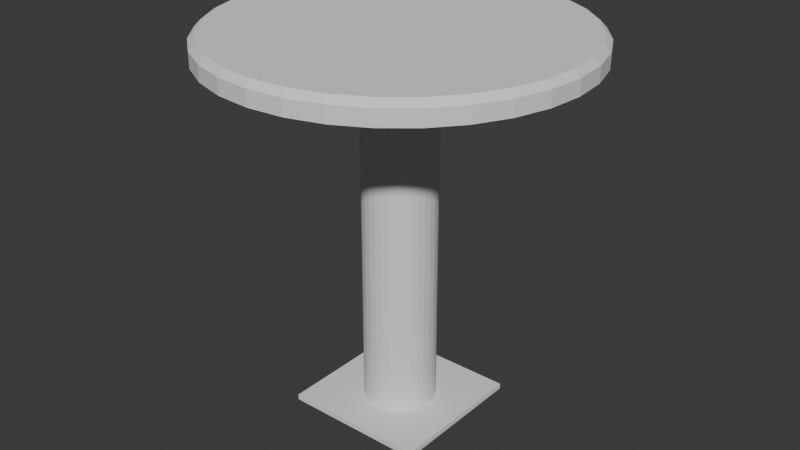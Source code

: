 # Source: DamnPrettyChair.blend  (saved by Blender 4.5.90; exported with 4.5.12 LTS)
import bpy
from mathutils import Matrix  # noqa: F401  (used for matrix-valued properties, if any)

bpy.ops.wm.read_factory_settings(use_empty=True)
scene = bpy.context.scene
scene.name = 'Scene'

# ---- collections
col_collection = bpy.data.collections.new('Collection'); scene.collection.children.link(col_collection)

# ---- world
world_world = bpy.data.worlds.new('World'); scene.world = world_world
world_world.use_nodes = True; world_world.node_tree.nodes.clear()
_N = world_world.node_tree.nodes; _L = world_world.node_tree.links
n0 = _N.new('ShaderNodeOutputWorld'); n0.name = 'World Output'; n0.location = (200, 100)
n1 = _N.new('ShaderNodeBackground'); n1.name = 'Background'; n1.location = (-200, 100)
n1.inputs[0].default_value = (0.05088, 0.05088, 0.05088, 1.0)
_L.new(n1.outputs[0], n0.inputs[0])
n0.is_active_output = True
world_world.color = (0.05088, 0.05088, 0.05088)
world_world.sun_shadow_jitter_overblur = 0.0

# ---- meshes
me_cylinder = bpy.data.meshes.new('Cylinder')
me_cylinder.from_pydata([(0.0, 0.05, -0.25), (0.0, 0.05, 0.25), (0.009755, 0.04904, -0.25), (0.009755, 0.04904, 0.25), (0.01913, 0.04619, -0.25), (0.01913, 0.04619, 0.25), (0.02778, 0.04157, -0.25), (0.02778, 0.04157, 0.25), (0.03536, 0.03536, -0.25), (0.03536, 0.03536, 0.25), (0.04157, 0.02778, -0.25), (0.04157, 0.02778, 0.25), (0.04619, 0.01913, -0.25), (0.04619, 0.01913, 0.25), (0.04904, 0.009755, -0.25), (0.04904, 0.009755, 0.25), (0.05, 0.0, -0.25), (0.05, 0.0, 0.25), (0.04904, -0.009755, -0.25), (0.04904, -0.009755, 0.25), (0.04619, -0.01913, -0.25), (0.04619, -0.01913, 0.25), (0.04157, -0.02778, -0.25), (0.04157, -0.02778, 0.25), (0.03536, -0.03536, -0.25), (0.03536, -0.03536, 0.25), (0.02778, -0.04157, -0.25), (0.02778, -0.04157, 0.25), (0.01913, -0.04619, -0.25), (0.01913, -0.04619, 0.25), (0.009755, -0.04904, -0.25), (0.009755, -0.04904, 0.25), (0.0, -0.05, -0.25), (0.0, -0.05, 0.25), (-0.009755, -0.04904, -0.25), (-0.009755, -0.04904, 0.25), (-0.01913, -0.04619, -0.25), (-0.01913, -0.04619, 0.25), (-0.02778, -0.04157, -0.25), (-0.02778, -0.04157, 0.25), (-0.03536, -0.03536, -0.25), (-0.03536, -0.03536, 0.25), (-0.04157, -0.02778, -0.25), (-0.04157, -0.02778, 0.25), (-0.04619, -0.01913, -0.25), (-0.04619, -0.01913, 0.25), (-0.04904, -0.009755, -0.25), (-0.04904, -0.009755, 0.25), (-0.05, 0.0, -0.25), (-0.05, 0.0, 0.25), (-0.04904, 0.009755, -0.25), (-0.04904, 0.009755, 0.25), (-0.04619, 0.01913, -0.25), (-0.04619, 0.01913, 0.25), (-0.04157, 0.02778, -0.25), (-0.04157, 0.02778, 0.25), (-0.03536, 0.03536, -0.25), (-0.03536, 0.03536, 0.25), (-0.02778, 0.04157, -0.25), (-0.02778, 0.04157, 0.25), (-0.01913, 0.04619, -0.25), (-0.01913, 0.04619, 0.25), (-0.009755, 0.04904, -0.25), (-0.009755, 0.04904, 0.25), (0.0, 0.25, 0.2504), (-0.04877, 0.2452, 0.2504), (-0.09567, 0.231, 0.2504), (-0.1389, 0.2079, 0.2504), (-0.1768, 0.1768, 0.2504), (-0.2079, 0.1389, 0.2504), (-0.231, 0.09567, 0.2504), (-0.2452, 0.04877, 0.2504), (-0.25, 0.0, 0.2504), (-0.2452, -0.04877, 0.2504), (-0.231, -0.09567, 0.2504), (-0.2079, -0.1389, 0.2504), (-0.1768, -0.1768, 0.2504), (-0.1389, -0.2079, 0.2504), (-0.09567, -0.231, 0.2504), (-0.04877, -0.2452, 0.2504), (0.0, -0.25, 0.2504), (0.04877, -0.2452, 0.2504), (0.09567, -0.231, 0.2504), (0.1389, -0.2079, 0.2504), (0.1768, -0.1768, 0.2504), (0.2079, -0.1389, 0.2504), (0.231, -0.09567, 0.2504), (0.2452, -0.04877, 0.2504), (0.25, 0.0, 0.2504), (0.2452, 0.04877, 0.2504), (0.231, 0.09567, 0.2504), (0.2079, 0.1389, 0.2504), (0.1768, 0.1768, 0.2504), (0.1389, 0.2079, 0.2504), (0.09567, 0.231, 0.2504), (0.04877, 0.2452, 0.2504), (-0.04709, 0.2367, 0.2801), (-0.04877, 0.2452, 0.2715), (-7.563e-10, 0.25, 0.2715), (-1.048e-09, 0.2414, 0.2801), (-0.09237, 0.223, 0.2801), (-0.09567, 0.231, 0.2715), (-0.1341, 0.2007, 0.2801), (-0.1389, 0.2079, 0.2715), (-0.1707, 0.1707, 0.2801), (-0.1768, 0.1768, 0.2715), (-0.2007, 0.1341, 0.2801), (-0.2079, 0.1389, 0.2715), (-0.223, 0.09237, 0.2801), (-0.231, 0.09567, 0.2715), (-0.2367, 0.04709, 0.2801), (-0.2452, 0.04877, 0.2715), (-0.2414, 0.0, 0.2801), (-0.25, 0.0, 0.2715), (-0.2367, -0.04709, 0.2801), (-0.2452, -0.04877, 0.2715), (-0.223, -0.09237, 0.2801), (-0.231, -0.09567, 0.2715), (-0.2007, -0.1341, 0.2801), (-0.2079, -0.1389, 0.2715), (-0.1707, -0.1707, 0.2801), (-0.1768, -0.1768, 0.2715), (-0.1341, -0.2007, 0.2801), (-0.1389, -0.2079, 0.2715), (-0.09237, -0.223, 0.2801), (-0.09567, -0.231, 0.2715), (-0.04709, -0.2367, 0.2801), (-0.04877, -0.2452, 0.2715), (-1.048e-09, -0.2414, 0.2801), (-7.563e-10, -0.25, 0.2715), (0.04709, -0.2367, 0.2801), (0.04877, -0.2452, 0.2715), (0.09237, -0.223, 0.2801), (0.09567, -0.231, 0.2715), (0.1341, -0.2007, 0.2801), (0.1389, -0.2079, 0.2715), (0.1707, -0.1707, 0.2801), (0.1768, -0.1768, 0.2715), (0.2007, -0.1341, 0.2801), (0.2079, -0.1389, 0.2715), (0.223, -0.09237, 0.2801), (0.231, -0.09567, 0.2715), (0.2367, -0.04709, 0.2801), (0.2452, -0.04877, 0.2715), (0.2414, 0.0, 0.2801), (0.25, 0.0, 0.2715), (0.2367, 0.04709, 0.2801), (0.2452, 0.04877, 0.2715), (0.223, 0.09237, 0.2801), (0.231, 0.09567, 0.2715), (0.2007, 0.1341, 0.2801), (0.2079, 0.1389, 0.2715), (0.1707, 0.1707, 0.2801), (0.1768, 0.1768, 0.2715), (0.1341, 0.2007, 0.2801), (0.1389, 0.2079, 0.2715), (0.09237, 0.223, 0.2801), (0.09567, 0.231, 0.2715), (0.04709, 0.2367, 0.2801), (0.04877, 0.2452, 0.2715)], [], [(0, 1, 3, 2), (2, 3, 5, 4), (4, 5, 7, 6), (6, 7, 9, 8), (8, 9, 11, 10), (10, 11, 13, 12), (12, 13, 15, 14), (14, 15, 17, 16), (16, 17, 19, 18), (18, 19, 21, 20), (20, 21, 23, 22), (22, 23, 25, 24), (24, 25, 27, 26), (26, 27, 29, 28), (28, 29, 31, 30), (30, 31, 33, 32), (32, 33, 35, 34), (34, 35, 37, 36), (36, 37, 39, 38), (38, 39, 41, 40), (40, 41, 43, 42), (42, 43, 45, 44), (44, 45, 47, 46), (46, 47, 49, 48), (48, 49, 51, 50), (50, 51, 53, 52), (52, 53, 55, 54), (54, 55, 57, 56), (56, 57, 59, 58), (58, 59, 61, 60), (3, 1, 63, 61, 59, 57, 55, 53, 51, 49, 47, 45, 43, 41, 39, 37, 35, 33, 31, 29, 27, 25, 23, 21, 19, 17, 15, 13, 11, 9, 7, 5), (60, 61, 63, 62), (62, 63, 1, 0), (0, 2, 4, 6, 8, 10, 12, 14, 16, 18, 20, 22, 24, 26, 28, 30, 32, 34, 36, 38, 40, 42, 44, 46, 48, 50, 52, 54, 56, 58, 60, 62), (64, 95, 94, 93, 92, 91, 90, 89, 88, 87, 86, 85, 84, 83, 82, 81, 80, 79, 78, 77, 76, 75, 74, 73, 72, 71, 70, 69, 68, 67, 66, 65), (99, 158, 159, 98), (158, 156, 157, 159), (156, 154, 155, 157), (154, 152, 153, 155), (152, 150, 151, 153), (150, 148, 149, 151), (148, 146, 147, 149), (146, 144, 145, 147), (144, 142, 143, 145), (142, 140, 141, 143), (140, 138, 139, 141), (138, 136, 137, 139), (136, 134, 135, 137), (134, 132, 133, 135), (132, 130, 131, 133), (130, 128, 129, 131), (128, 126, 127, 129), (126, 124, 125, 127), (124, 122, 123, 125), (122, 120, 121, 123), (120, 118, 119, 121), (118, 116, 117, 119), (116, 114, 115, 117), (114, 112, 113, 115), (112, 110, 111, 113), (110, 108, 109, 111), (108, 106, 107, 109), (106, 104, 105, 107), (104, 102, 103, 105), (102, 100, 101, 103), (100, 96, 97, 101), (96, 99, 98, 97), (99, 96, 100, 102, 104, 106, 108, 110, 112, 114, 116, 118, 120, 122, 124, 126, 128, 130, 132, 134, 136, 138, 140, 142, 144, 146, 148, 150, 152, 154, 156, 158), (64, 65, 97, 98), (65, 66, 101, 97), (95, 64, 98, 159), (66, 67, 103, 101), (67, 68, 105, 103), (68, 69, 107, 105), (69, 70, 109, 107), (70, 71, 111, 109), (71, 72, 113, 111), (72, 73, 115, 113), (73, 74, 117, 115), (74, 75, 119, 117), (75, 76, 121, 119), (76, 77, 123, 121), (77, 78, 125, 123), (78, 79, 127, 125), (79, 80, 129, 127), (80, 81, 131, 129), (81, 82, 133, 131), (82, 83, 135, 133), (83, 84, 137, 135), (84, 85, 139, 137), (85, 86, 141, 139), (86, 87, 143, 141), (87, 88, 145, 143), (88, 89, 147, 145), (89, 90, 149, 147), (90, 91, 151, 149), (91, 92, 153, 151), (92, 93, 155, 153), (93, 94, 157, 155), (94, 95, 159, 157)])
_uv = me_cylinder.uv_layers.new(name='UVMap')
_uv.uv.foreach_set('vector', [1.0, 0.5, 1.0, 1.0, 0.9688, 1.0, 0.9688, 0.5, 0.9688, 0.5, 0.9688, 1.0, 0.9375, 1.0, 0.9375, 0.5, 0.9375, 0.5, 0.9375, 1.0, 0.9062, 1.0, 0.9062, 0.5, 0.9062, 0.5, 0.9062, 1.0, 0.875, 1.0, 0.875, 0.5, 0.875, 0.5, 0.875, 1.0, 0.8438, 1.0, 0.8438, 0.5, 0.8438, 0.5, 0.8438, 1.0, 0.8125, 1.0, 0.8125, 0.5, 0.8125, 0.5, 0.8125, 1.0, 0.7812, 1.0, 0.7812, 0.5, 0.7812, 0.5, 0.7812, 1.0, 0.75, 1.0, 0.75, 0.5, 0.75, 0.5, 0.75, 1.0, 0.7188, 1.0, 0.7188, 0.5, 0.7188, 0.5, 0.7188, 1.0, 0.6875, 1.0, 0.6875, 0.5, 0.6875, 0.5, 0.6875, 1.0, 0.6562, 1.0, 0.6562, 0.5, 0.6562, 0.5, 0.6562, 1.0, 0.625, 1.0, 0.625, 0.5, 0.625, 0.5, 0.625, 1.0, 0.5938, 1.0, 0.5938, 0.5, 0.5938, 0.5, 0.5938, 1.0, 0.5625, 1.0, 0.5625, 0.5, 0.5625, 0.5, 0.5625, 1.0, 0.5312, 1.0, 0.5312, 0.5, 0.5312, 0.5, 0.5312, 1.0, 0.5, 1.0, 0.5, 0.5, 0.5, 0.5, 0.5, 1.0, 0.4688, 1.0, 0.4688, 0.5, 0.4688, 0.5, 0.4688, 1.0, 0.4375, 1.0, 0.4375, 0.5, 0.4375, 0.5, 0.4375, 1.0, 0.4062, 1.0, 0.4062, 0.5, 0.4062, 0.5, 0.4062, 1.0, 0.375, 1.0, 0.375, 0.5, 0.375, 0.5, 0.375, 1.0, 0.3438, 1.0, 0.3438, 0.5, 0.3438, 0.5, 0.3438, 1.0, 0.3125, 1.0, 0.3125, 0.5, 0.3125, 0.5, 0.3125, 1.0, 0.2812, 1.0, 0.2812, 0.5, 0.2812, 0.5, 0.2812, 1.0, 0.25, 1.0, 0.25, 0.5, 0.25, 0.5, 0.25, 1.0, 0.2188, 1.0, 0.2188, 0.5, 0.2188, 0.5, 0.2188, 1.0, 0.1875, 1.0, 0.1875, 0.5, 0.1875, 0.5, 0.1875, 1.0, 0.1562, 1.0, 0.1562, 0.5, 0.1562, 0.5, 0.1562, 1.0, 0.125, 1.0, 0.125, 0.5, 0.125, 0.5, 0.125, 1.0, 0.09375, 1.0, 0.09375, 0.5, 0.09375, 0.5, 0.09375, 1.0, 0.0625, 1.0, 0.0625, 0.5, 0.2968, 0.4854, 0.25, 0.49, 0.2032, 0.4854, 0.1582, 0.4717, 0.1167, 0.4496, 0.08029, 0.4197, 0.05045, 0.3833, 0.02827, 0.3418, 0.01461, 0.2968, 0.01, 0.25, 0.01461, 0.2032, 0.02827, 0.1582, 0.05045, 0.1167, 0.08029, 0.08029, 0.1167, 0.05045, 0.1582, 0.02827, 0.2032, 0.01461, 0.25, 0.01, 0.2968, 0.01461, 0.3418, 0.02827, 0.3833, 0.05045, 0.4197, 0.08029, 0.4496, 0.1167, 0.4717, 0.1582, 0.4854, 0.2032, 0.49, 0.25, 0.4854, 0.2968, 0.4717, 0.3418, 0.4496, 0.3833, 0.4197, 0.4197, 0.3833, 0.4496, 0.3418, 0.4717, 0.0625, 0.5, 0.0625, 1.0, 0.03125, 1.0, 0.03125, 0.5, 0.03125, 0.5, 0.03125, 1.0, 0.0, 1.0, 0.0, 0.5, 0.75, 0.49, 0.7968, 0.4854, 0.8418, 0.4717, 0.8833, 0.4496, 0.9197, 0.4197, 0.9496, 0.3833, 0.9717, 0.3418, 0.9854, 0.2968, 0.99, 0.25, 0.9854, 0.2032, 0.9717, 0.1582, 0.9496, 0.1167, 0.9197, 0.08029, 0.8833, 0.05045, 0.8418, 0.02827, 0.7968, 0.01461, 0.75, 0.01, 0.7032, 0.01461, 0.6582, 0.02827, 0.6167, 0.05045, 0.5803, 0.08029, 0.5504, 0.1167, 0.5283, 0.1582, 0.5146, 0.2032, 0.51, 0.25, 0.5146, 0.2968, 0.5283, 0.3418, 0.5504, 0.3833, 0.5803, 0.4197, 0.6167, 0.4496, 0.6582, 0.4717, 0.7032, 0.4854, 0.5, 1.0, 0.5975, 0.9904, 0.6913, 0.9619, 0.7778, 0.9157, 0.8536, 0.8536, 0.9157, 0.7778, 0.9619, 0.6913, 0.9904, 0.5975, 1.0, 0.5, 0.9904, 0.4025, 0.9619, 0.3087, 0.9157, 0.2222, 0.8536, 0.1464, 0.7778, 0.08427, 0.6913, 0.03806, 0.5975, 0.009607, 0.5, 0.0, 0.4025, 0.009607, 0.3087, 0.03806, 0.2222, 0.08427, 0.1464, 0.1464, 0.08427, 0.2222, 0.03806, 0.3087, 0.009607, 0.4025, 0.0, 0.5, 0.009607, 0.5975, 0.03806, 0.6913, 0.08427, 0.7778, 0.1464, 0.8536, 0.2222, 0.9157, 0.3087, 0.9619, 0.4025, 0.9904, 0.5, 0.9828, 0.5942, 0.9735, 0.5975, 0.9904, 0.5, 1.0, 0.5942, 0.9735, 0.6847, 0.946, 0.6913, 0.9619, 0.5975, 0.9904, 0.6847, 0.946, 0.7682, 0.9014, 0.7778, 0.9157, 0.6913, 0.9619, 0.7682, 0.9014, 0.8414, 0.8414, 0.8536, 0.8536, 0.7778, 0.9157, 0.8414, 0.8414, 0.9014, 0.7682, 0.9157, 0.7778, 0.8536, 0.8536, 0.9014, 0.7682, 0.946, 0.6847, 0.9619, 0.6913, 0.9157, 0.7778, 0.946, 0.6847, 0.9735, 0.5942, 0.9904, 0.5975, 0.9619, 0.6913, 0.9735, 0.5942, 0.9828, 0.5, 1.0, 0.5, 0.9904, 0.5975, 0.9828, 0.5, 0.9735, 0.4058, 0.9904, 0.4025, 1.0, 0.5, 0.9735, 0.4058, 0.946, 0.3153, 0.9619, 0.3087, 0.9904, 0.4025, 0.946, 0.3153, 0.9014, 0.2318, 0.9157, 0.2222, 0.9619, 0.3087, 0.9014, 0.2318, 0.8414, 0.1586, 0.8536, 0.1464, 0.9157, 0.2222, 0.8414, 0.1586, 0.7682, 0.09859, 0.7778, 0.08427, 0.8536, 0.1464, 0.7682, 0.09859, 0.6847, 0.05398, 0.6913, 0.03806, 0.7778, 0.08427, 0.6847, 0.05398, 0.5942, 0.02651, 0.5975, 0.009607, 0.6913, 0.03806, 0.5942, 0.02651, 0.5, 0.01723, 0.5, 0.0, 0.5975, 0.009607, 0.5, 0.01723, 0.4058, 0.02651, 0.4025, 0.009607, 0.5, 0.0, 0.4058, 0.02651, 0.3153, 0.05398, 0.3087, 0.03806, 0.4025, 0.009607, 0.3153, 0.05398, 0.2318, 0.09859, 0.2222, 0.08427, 0.3087, 0.03806, 0.2318, 0.09859, 0.1586, 0.1586, 0.1464, 0.1464, 0.2222, 0.08427, 0.1586, 0.1586, 0.09859, 0.2318, 0.08427, 0.2222, 0.1464, 0.1464, 0.09859, 0.2318, 0.05398, 0.3153, 0.03806, 0.3087, 0.08427, 0.2222, 0.05398, 0.3153, 0.02651, 0.4058, 0.009607, 0.4025, 0.03806, 0.3087, 0.02651, 0.4058, 0.01723, 0.5, 0.0, 0.5, 0.009607, 0.4025, 0.01723, 0.5, 0.02651, 0.5942, 0.009607, 0.5975, 0.0, 0.5, 0.02651, 0.5942, 0.05398, 0.6847, 0.03806, 0.6913, 0.009607, 0.5975, 0.05398, 0.6847, 0.09859, 0.7682, 0.08427, 0.7778, 0.03806, 0.6913, 0.09859, 0.7682, 0.1586, 0.8414, 0.1464, 0.8536, 0.08427, 0.7778, 0.1586, 0.8414, 0.2318, 0.9014, 0.2222, 0.9157, 0.1464, 0.8536, 0.2318, 0.9014, 0.3153, 0.946, 0.3087, 0.9619, 0.2222, 0.9157, 0.3153, 0.946, 0.4058, 0.9735, 0.4025, 0.9904, 0.3087, 0.9619, 0.4058, 0.9735, 0.5, 0.9828, 0.5, 1.0, 0.4025, 0.9904, 0.5, 0.9828, 0.4058, 0.9735, 0.3153, 0.946, 0.2318, 0.9014, 0.1586, 0.8414, 0.09859, 0.7682, 0.05398, 0.6847, 0.02651, 0.5942, 0.01723, 0.5, 0.02651, 0.4058, 0.05398, 0.3153, 0.09859, 0.2318, 0.1586, 0.1586, 0.2318, 0.09859, 0.3153, 0.05398, 0.4058, 0.02651, 0.5, 0.01723, 0.5942, 0.02651, 0.6847, 0.05398, 0.7682, 0.09859, 0.8414, 0.1586, 0.9014, 0.2318, 0.946, 0.3153, 0.9735, 0.4058, 0.9828, 0.5, 0.9735, 0.5942, 0.946, 0.6847, 0.9014, 0.7682, 0.8414, 0.8414, 0.7682, 0.9014, 0.6847, 0.946, 0.5942, 0.9735, 0.5, 1.0, 0.4025, 0.9904, 0.4025, 0.9904, 0.5, 1.0, 0.4025, 0.9904, 0.3087, 0.9619, 0.3087, 0.9619, 0.4025, 0.9904, 0.5975, 0.9904, 0.5, 1.0, 0.5, 1.0, 0.5975, 0.9904, 0.3087, 0.9619, 0.2222, 0.9157, 0.2222, 0.9157, 0.3087, 0.9619, 0.2222, 0.9157, 0.1464, 0.8536, 0.1464, 0.8536, 0.2222, 0.9157, 0.1464, 0.8536, 0.08427, 0.7778, 0.08427, 0.7778, 0.1464, 0.8536, 0.08427, 0.7778, 0.03806, 0.6913, 0.03806, 0.6913, 0.08427, 0.7778, 0.03806, 0.6913, 0.009607, 0.5975, 0.009607, 0.5975, 0.03806, 0.6913, 0.009607, 0.5975, 0.0, 0.5, 0.0, 0.5, 0.009607, 0.5975, 0.0, 0.5, 0.009607, 0.4025, 0.009607, 0.4025, 0.0, 0.5, 0.009607, 0.4025, 0.03806, 0.3087, 0.03806, 0.3087, 0.009607, 0.4025, 0.03806, 0.3087, 0.08427, 0.2222, 0.08427, 0.2222, 0.03806, 0.3087, 0.08427, 0.2222, 0.1464, 0.1464, 0.1464, 0.1464, 0.08427, 0.2222, 0.1464, 0.1464, 0.2222, 0.08427, 0.2222, 0.08427, 0.1464, 0.1464, 0.2222, 0.08427, 0.3087, 0.03806, 0.3087, 0.03806, 0.2222, 0.08427, 0.3087, 0.03806, 0.4025, 0.009607, 0.4025, 0.009607, 0.3087, 0.03806, 0.4025, 0.009607, 0.5, 0.0, 0.5, 0.0, 0.4025, 0.009607, 0.5, 0.0, 0.5975, 0.009607, 0.5975, 0.009607, 0.5, 0.0, 0.5975, 0.009607, 0.6913, 0.03806, 0.6913, 0.03806, 0.5975, 0.009607, 0.6913, 0.03806, 0.7778, 0.08427, 0.7778, 0.08427, 0.6913, 0.03806, 0.7778, 0.08427, 0.8536, 0.1464, 0.8536, 0.1464, 0.7778, 0.08427, 0.8536, 0.1464, 0.9157, 0.2222, 0.9157, 0.2222, 0.8536, 0.1464, 0.9157, 0.2222, 0.9619, 0.3087, 0.9619, 0.3087, 0.9157, 0.2222, 0.9619, 0.3087, 0.9904, 0.4025, 0.9904, 0.4025, 0.9619, 0.3087, 0.9904, 0.4025, 1.0, 0.5, 1.0, 0.5, 0.9904, 0.4025, 1.0, 0.5, 0.9904, 0.5975, 0.9904, 0.5975, 1.0, 0.5, 0.9904, 0.5975, 0.9619, 0.6913, 0.9619, 0.6913, 0.9904, 0.5975, 0.9619, 0.6913, 0.9157, 0.7778, 0.9157, 0.7778, 0.9619, 0.6913, 0.9157, 0.7778, 0.8536, 0.8536, 0.8536, 0.8536, 0.9157, 0.7778, 0.8536, 0.8536, 0.7778, 0.9157, 0.7778, 0.9157, 0.8536, 0.8536, 0.7778, 0.9157, 0.6913, 0.9619, 0.6913, 0.9619, 0.7778, 0.9157, 0.6913, 0.9619, 0.5975, 0.9904, 0.5975, 0.9904, 0.6913, 0.9619])
me_cylinder.update()
me_cube_001 = bpy.data.meshes.new('Cube.001')
me_cube_001.from_pydata([(-0.1, -0.1, -0.2508), (-0.1, -0.1, -0.2432), (-0.1, 0.1, -0.2508), (-0.1, 0.1, -0.2432), (0.1, -0.1, -0.2508), (0.1, -0.1, -0.2432), (0.1, 0.1, -0.2508), (0.1, 0.1, -0.2432)], [], [(0, 1, 3, 2), (2, 3, 7, 6), (6, 7, 5, 4), (4, 5, 1, 0), (2, 6, 4, 0), (7, 3, 1, 5)])
_uv = me_cube_001.uv_layers.new(name='UVMap')
_uv.uv.foreach_set('vector', [0.375, 0.0, 0.625, 0.0, 0.625, 0.25, 0.375, 0.25, 0.375, 0.25, 0.625, 0.25, 0.625, 0.5, 0.375, 0.5, 0.375, 0.5, 0.625, 0.5, 0.625, 0.75, 0.375, 0.75, 0.375, 0.75, 0.625, 0.75, 0.625, 1.0, 0.375, 1.0, 0.125, 0.5, 0.375, 0.5, 0.375, 0.75, 0.125, 0.75, 0.625, 0.5, 0.875, 0.5, 0.875, 0.75, 0.625, 0.75])
me_cube_001.update()

# ---- objects
ob_leg = bpy.data.objects.new('Leg', me_cylinder)
ob_baseplate = bpy.data.objects.new('BasePlate', me_cube_001)

# ---- transforms, parenting, visibility, modifiers, constraints
ob_leg.location = (0.0, 0.0, 0.0)
ob_baseplate.location = (0.0, 0.0, 0.0)

# ---- collection membership
col_collection.objects.link(ob_leg)
col_collection.objects.link(ob_baseplate)

# ---- scene / render settings (as saved in the file)
scene.frame_start = 1; scene.frame_end = 250; scene.frame_set(1)
scene.render.engine = 'BLENDER_EEVEE_NEXT'
bpy.context.view_layer.update()

# ---- added for rendering (the .blend has no active camera and no usable light): camera, sun
cam_auto = bpy.data.cameras.new('AutoCamera')
cam_auto.lens = 50.0
cam_auto.sensor_width = 36.0
cam_auto.clip_end = 1000.0
ob_auto_camera = bpy.data.objects.new('AutoCamera', cam_auto)
scene.collection.objects.link(ob_auto_camera)
ob_auto_camera.location = (0.818116, -0.98174, 0.66913)
ob_auto_camera.rotation_euler = (1.09748, -7.21219e-08, 0.694738)
scene.camera = ob_auto_camera
light_auto_sun = bpy.data.lights.new('AutoSun', 'SUN')
light_auto_sun.energy = 3.0
light_auto_sun.angle = 0.0523599
ob_auto_sun = bpy.data.objects.new('AutoSun', light_auto_sun)
scene.collection.objects.link(ob_auto_sun)
ob_auto_sun.rotation_euler = (0.872665, 0.174533, 0.523599)
bpy.context.view_layer.update()
